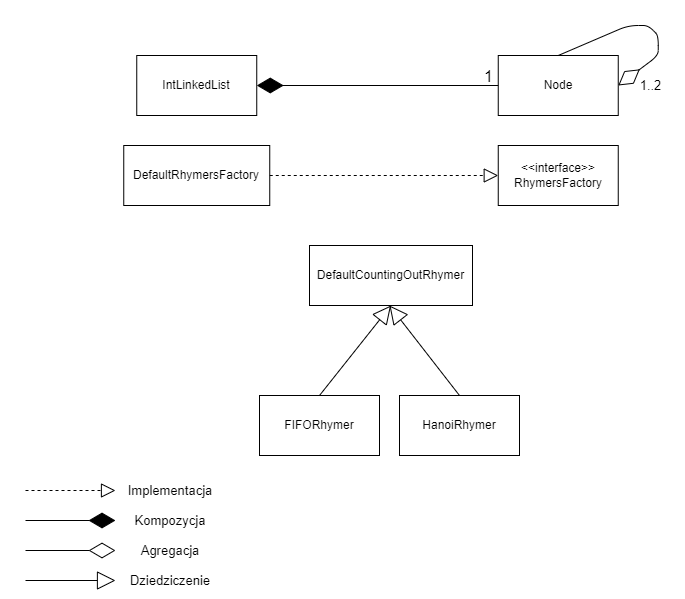

The diagram above was exported from draw.io. Its source (the exported page's mxGraphModel, read from the mxfile embedded in the PNG):
<mxGraphModel dx="952" dy="638" grid="1" gridSize="10" guides="1" tooltips="1" connect="1" arrows="1" fold="1" page="1" pageScale="1" pageWidth="827" pageHeight="1169" math="0" shadow="0">
  <root>
    <mxCell id="0" />
    <mxCell id="1" parent="0" />
    <mxCell id="YHT63pZOkhBpl-7U9v3I-1" value="&amp;lt;&amp;lt;interface&amp;gt;&amp;gt;&lt;br&gt;RhymersFactory" style="rounded=0;whiteSpace=wrap;html=1;" vertex="1" parent="1">
      <mxGeometry x="522.75" y="150" width="120" height="60" as="geometry" />
    </mxCell>
    <mxCell id="YHT63pZOkhBpl-7U9v3I-2" value="DefaultRhymersFactory" style="rounded=0;whiteSpace=wrap;html=1;" vertex="1" parent="1">
      <mxGeometry x="148.25" y="150" width="146" height="60" as="geometry" />
    </mxCell>
    <mxCell id="YHT63pZOkhBpl-7U9v3I-3" value="IntLinkedList" style="rounded=0;whiteSpace=wrap;html=1;" vertex="1" parent="1">
      <mxGeometry x="161.25" y="60" width="120" height="60" as="geometry" />
    </mxCell>
    <mxCell id="YHT63pZOkhBpl-7U9v3I-4" value="Node" style="rounded=0;whiteSpace=wrap;html=1;" vertex="1" parent="1">
      <mxGeometry x="522.75" y="60" width="120" height="60" as="geometry" />
    </mxCell>
    <mxCell id="YHT63pZOkhBpl-7U9v3I-5" value="DefaultCountingOutRhymer" style="rounded=0;whiteSpace=wrap;html=1;" vertex="1" parent="1">
      <mxGeometry x="334" y="250" width="163" height="60" as="geometry" />
    </mxCell>
    <mxCell id="YHT63pZOkhBpl-7U9v3I-6" value="FIFORhymer" style="rounded=0;whiteSpace=wrap;html=1;" vertex="1" parent="1">
      <mxGeometry x="284" y="400" width="120" height="60" as="geometry" />
    </mxCell>
    <mxCell id="YHT63pZOkhBpl-7U9v3I-7" value="HanoiRhymer" style="rounded=0;whiteSpace=wrap;html=1;" vertex="1" parent="1">
      <mxGeometry x="424" y="400" width="120" height="60" as="geometry" />
    </mxCell>
    <mxCell id="YHT63pZOkhBpl-7U9v3I-8" value="" style="endArrow=block;dashed=1;endFill=0;endSize=12;html=1;rounded=0;exitX=1;exitY=0.5;exitDx=0;exitDy=0;entryX=0;entryY=0.5;entryDx=0;entryDy=0;" edge="1" parent="1" source="YHT63pZOkhBpl-7U9v3I-2" target="YHT63pZOkhBpl-7U9v3I-1">
      <mxGeometry width="160" relative="1" as="geometry">
        <mxPoint x="448.75" y="230" as="sourcePoint" />
        <mxPoint x="448.75" y="170" as="targetPoint" />
      </mxGeometry>
    </mxCell>
    <mxCell id="YHT63pZOkhBpl-7U9v3I-12" value="" style="endArrow=diamondThin;endFill=1;endSize=24;html=1;rounded=0;exitX=0;exitY=0.5;exitDx=0;exitDy=0;entryX=1;entryY=0.5;entryDx=0;entryDy=0;" edge="1" parent="1" source="YHT63pZOkhBpl-7U9v3I-4" target="YHT63pZOkhBpl-7U9v3I-3">
      <mxGeometry width="160" relative="1" as="geometry">
        <mxPoint x="517.25" y="89.58" as="sourcePoint" />
        <mxPoint x="275.75" y="89.58" as="targetPoint" />
      </mxGeometry>
    </mxCell>
    <mxCell id="YHT63pZOkhBpl-7U9v3I-13" value="1" style="edgeLabel;html=1;align=center;verticalAlign=middle;resizable=0;points=[];fontSize=16;labelBackgroundColor=none;" vertex="1" connectable="0" parent="YHT63pZOkhBpl-7U9v3I-12">
      <mxGeometry x="0.6899" y="4" relative="1" as="geometry">
        <mxPoint x="194" y="-14" as="offset" />
      </mxGeometry>
    </mxCell>
    <mxCell id="YHT63pZOkhBpl-7U9v3I-15" value="" style="endArrow=diamondThin;endFill=0;endSize=24;html=1;rounded=1;exitX=0.5;exitY=0;exitDx=0;exitDy=0;entryX=1;entryY=0.5;entryDx=0;entryDy=0;" edge="1" parent="1" source="YHT63pZOkhBpl-7U9v3I-4" target="YHT63pZOkhBpl-7U9v3I-4">
      <mxGeometry width="160" relative="1" as="geometry">
        <mxPoint x="362.75" y="130" as="sourcePoint" />
        <mxPoint x="522.75" y="130" as="targetPoint" />
        <Array as="points">
          <mxPoint x="652.75" y="30" />
          <mxPoint x="672.75" y="30" />
          <mxPoint x="682.75" y="40" />
          <mxPoint x="682.75" y="60" />
        </Array>
      </mxGeometry>
    </mxCell>
    <mxCell id="YHT63pZOkhBpl-7U9v3I-16" value="1..2" style="edgeLabel;html=1;align=center;verticalAlign=middle;resizable=0;points=[];fontSize=13;labelBackgroundColor=none;" vertex="1" connectable="0" parent="YHT63pZOkhBpl-7U9v3I-15">
      <mxGeometry x="0.5684" y="1" relative="1" as="geometry">
        <mxPoint y="22" as="offset" />
      </mxGeometry>
    </mxCell>
    <mxCell id="YHT63pZOkhBpl-7U9v3I-17" value="" style="endArrow=block;endSize=16;endFill=0;html=1;rounded=1;fontSize=13;entryX=0.5;entryY=1;entryDx=0;entryDy=0;exitX=0.5;exitY=0;exitDx=0;exitDy=0;" edge="1" parent="1" source="YHT63pZOkhBpl-7U9v3I-6" target="YHT63pZOkhBpl-7U9v3I-5">
      <mxGeometry width="160" relative="1" as="geometry">
        <mxPoint x="274" y="380" as="sourcePoint" />
        <mxPoint x="434" y="380" as="targetPoint" />
      </mxGeometry>
    </mxCell>
    <mxCell id="YHT63pZOkhBpl-7U9v3I-18" value="" style="endArrow=block;endSize=16;endFill=0;html=1;rounded=1;fontSize=13;exitX=0.5;exitY=0;exitDx=0;exitDy=0;" edge="1" parent="1" source="YHT63pZOkhBpl-7U9v3I-7">
      <mxGeometry width="160" relative="1" as="geometry">
        <mxPoint x="384" y="280" as="sourcePoint" />
        <mxPoint x="414" y="310" as="targetPoint" />
      </mxGeometry>
    </mxCell>
    <mxCell id="YHT63pZOkhBpl-7U9v3I-19" value="" style="endArrow=block;dashed=1;endFill=0;endSize=12;html=1;rounded=1;fontSize=13;entryX=0;entryY=0.5;entryDx=0;entryDy=0;" edge="1" parent="1" target="YHT63pZOkhBpl-7U9v3I-20">
      <mxGeometry width="160" relative="1" as="geometry">
        <mxPoint x="50" y="495" as="sourcePoint" />
        <mxPoint x="160" y="500" as="targetPoint" />
      </mxGeometry>
    </mxCell>
    <mxCell id="YHT63pZOkhBpl-7U9v3I-20" value="Implementacja" style="text;html=1;strokeColor=none;fillColor=none;align=center;verticalAlign=middle;whiteSpace=wrap;rounded=0;labelBackgroundColor=none;fontSize=13;" vertex="1" parent="1">
      <mxGeometry x="140" y="480" width="110" height="30" as="geometry" />
    </mxCell>
    <mxCell id="YHT63pZOkhBpl-7U9v3I-21" value="" style="endArrow=diamondThin;endFill=1;endSize=24;html=1;rounded=1;fontSize=13;entryX=0;entryY=0.5;entryDx=0;entryDy=0;" edge="1" parent="1" target="YHT63pZOkhBpl-7U9v3I-22">
      <mxGeometry width="160" relative="1" as="geometry">
        <mxPoint x="50" y="525" as="sourcePoint" />
        <mxPoint x="140" y="530" as="targetPoint" />
      </mxGeometry>
    </mxCell>
    <mxCell id="YHT63pZOkhBpl-7U9v3I-22" value="Kompozycja" style="text;html=1;strokeColor=none;fillColor=none;align=center;verticalAlign=middle;whiteSpace=wrap;rounded=0;labelBackgroundColor=none;fontSize=13;" vertex="1" parent="1">
      <mxGeometry x="140" y="510" width="110" height="30" as="geometry" />
    </mxCell>
    <mxCell id="YHT63pZOkhBpl-7U9v3I-23" value="" style="endArrow=diamondThin;endFill=0;endSize=24;html=1;rounded=1;fontSize=13;entryX=0;entryY=0.5;entryDx=0;entryDy=0;" edge="1" parent="1" target="YHT63pZOkhBpl-7U9v3I-26">
      <mxGeometry width="160" relative="1" as="geometry">
        <mxPoint x="50" y="555" as="sourcePoint" />
        <mxPoint x="140" y="570" as="targetPoint" />
      </mxGeometry>
    </mxCell>
    <mxCell id="YHT63pZOkhBpl-7U9v3I-24" value="" style="endArrow=block;endSize=16;endFill=0;html=1;rounded=1;fontSize=13;entryX=0;entryY=0.5;entryDx=0;entryDy=0;" edge="1" parent="1" target="YHT63pZOkhBpl-7U9v3I-25">
      <mxGeometry width="160" relative="1" as="geometry">
        <mxPoint x="50" y="585" as="sourcePoint" />
        <mxPoint x="140" y="600" as="targetPoint" />
      </mxGeometry>
    </mxCell>
    <mxCell id="YHT63pZOkhBpl-7U9v3I-25" value="Dziedziczenie" style="text;html=1;strokeColor=none;fillColor=none;align=center;verticalAlign=middle;whiteSpace=wrap;rounded=0;labelBackgroundColor=none;fontSize=13;" vertex="1" parent="1">
      <mxGeometry x="140" y="570" width="110" height="30" as="geometry" />
    </mxCell>
    <mxCell id="YHT63pZOkhBpl-7U9v3I-26" value="Agregacja" style="text;html=1;strokeColor=none;fillColor=none;align=center;verticalAlign=middle;whiteSpace=wrap;rounded=0;labelBackgroundColor=none;fontSize=13;" vertex="1" parent="1">
      <mxGeometry x="140" y="540" width="110" height="30" as="geometry" />
    </mxCell>
  </root>
</mxGraphModel>